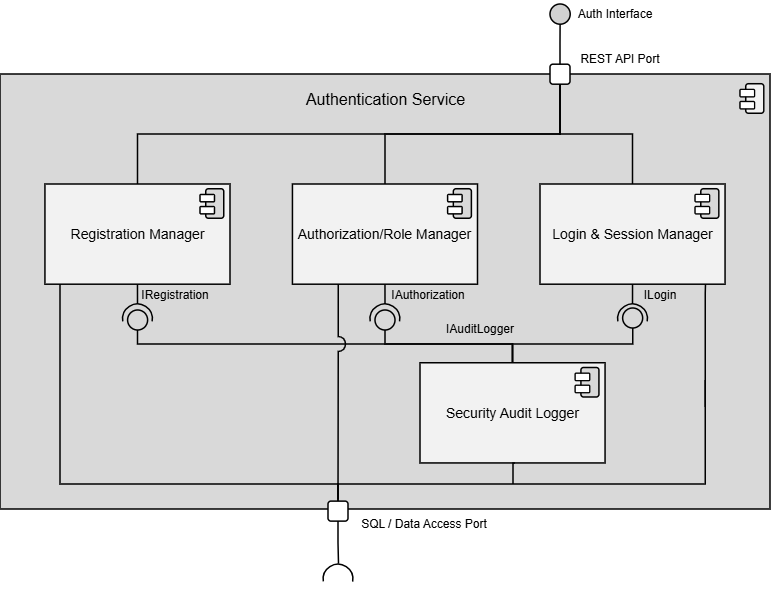

The diagram above was exported from draw.io. Its source (the exported page's mxGraphModel, read from the mxfile embedded in the PNG):
<mxGraphModel dx="1030" dy="623" grid="1" gridSize="10" guides="1" tooltips="1" connect="1" arrows="1" fold="1" page="1" pageScale="1" pageWidth="850" pageHeight="1100" background="#FFFFFF" math="0" shadow="0">
  <root>
    <mxCell id="0" />
    <mxCell id="1" parent="0" />
    <mxCell id="n--Y3mDC4JvWWFTNY3TY-8" parent="1" style="html=1;dropTarget=0;whiteSpace=wrap;fillColor=#D9D9D9;strokeColor=#000000;strokeWidth=1.5;fontFamily=Arial;fontSize=14;" value="" vertex="1">
      <mxGeometry height="435" width="770" x="40" y="420" as="geometry" />
    </mxCell>
    <mxCell id="0yQDKEMbzFiADIm0VlXp-84" edge="1" parent="1" source="n--Y3mDC4JvWWFTNY3TY-14" style="edgeStyle=orthogonalEdgeStyle;rounded=0;orthogonalLoop=1;jettySize=auto;html=1;exitX=0.5;exitY=1;exitDx=0;exitDy=0;endArrow=none;endFill=0;strokeWidth=1.5;entryX=0.499;entryY=1.001;entryDx=0;entryDy=0;entryPerimeter=0;" target="0yQDKEMbzFiADIm0VlXp-82">
      <mxGeometry relative="1" as="geometry">
        <mxPoint x="180" y="650" as="targetPoint" />
      </mxGeometry>
    </mxCell>
    <mxCell id="n--Y3mDC4JvWWFTNY3TY-14" parent="1" style="html=1;dropTarget=0;whiteSpace=wrap;fontFamily=Arial;strokeWidth=1.5;fillColor=#F2F2F2;fontSize=14;" value="Registration Manager" vertex="1">
      <mxGeometry height="100.19" width="185.06" x="84.94" y="530" as="geometry" />
    </mxCell>
    <mxCell id="5mWkwckOPSo0CmEAIWWT-34" parent="1" style="ellipse;whiteSpace=wrap;html=1;align=center;aspect=fixed;fillColor=none;strokeColor=none;resizable=0;perimeter=centerPerimeter;rotatable=0;allowArrows=0;points=[];outlineConnect=1;strokeWidth=1.5;fontFamily=Arial;" value="" vertex="1">
      <mxGeometry height="10" width="10" x="354.94" y="420.19" as="geometry" />
    </mxCell>
    <mxCell id="5mWkwckOPSo0CmEAIWWT-39" parent="1" style="ellipse;whiteSpace=wrap;html=1;align=center;aspect=fixed;fillColor=none;strokeColor=none;resizable=0;perimeter=centerPerimeter;rotatable=0;allowArrows=0;points=[];outlineConnect=1;strokeWidth=1.5;fontFamily=Arial;" value="" vertex="1">
      <mxGeometry height="10" width="10" x="354.94" y="420.19" as="geometry" />
    </mxCell>
    <mxCell id="5mWkwckOPSo0CmEAIWWT-51" parent="1" style="ellipse;whiteSpace=wrap;html=1;align=center;aspect=fixed;fillColor=none;strokeColor=none;resizable=0;perimeter=centerPerimeter;rotatable=0;allowArrows=0;points=[];outlineConnect=1;strokeWidth=1.5;fontFamily=Arial;" value="" vertex="1">
      <mxGeometry height="10" width="10" x="354.94" y="570.19" as="geometry" />
    </mxCell>
    <mxCell id="ZD9TN0NdmzQvUi5EbzNq-49" parent="1" style="ellipse;whiteSpace=wrap;html=1;align=center;aspect=fixed;fillColor=none;strokeColor=none;resizable=0;perimeter=centerPerimeter;rotatable=0;allowArrows=0;points=[];outlineConnect=1;strokeWidth=1.5;fontFamily=Arial;" value="" vertex="1">
      <mxGeometry height="10" width="10" x="414.94" y="690.19" as="geometry" />
    </mxCell>
    <mxCell id="ZD9TN0NdmzQvUi5EbzNq-51" parent="1" style="ellipse;whiteSpace=wrap;html=1;align=center;aspect=fixed;fillColor=none;strokeColor=none;resizable=0;perimeter=centerPerimeter;rotatable=0;allowArrows=0;points=[];outlineConnect=1;strokeWidth=1.5;fontFamily=Arial;" value="" vertex="1">
      <mxGeometry height="10" width="10" x="484.94" y="700.19" as="geometry" />
    </mxCell>
    <mxCell id="ZD9TN0NdmzQvUi5EbzNq-53" parent="1" style="ellipse;whiteSpace=wrap;html=1;align=center;aspect=fixed;fillColor=none;strokeColor=none;resizable=0;perimeter=centerPerimeter;rotatable=0;allowArrows=0;points=[];outlineConnect=1;strokeWidth=1.5;fontFamily=Arial;" value="" vertex="1">
      <mxGeometry height="10" width="10" x="684.94" y="720.19" as="geometry" />
    </mxCell>
    <mxCell id="0yQDKEMbzFiADIm0VlXp-29" connectable="0" parent="1" style="group;rounded=1;fontFamily=Arial;" value="" vertex="1">
      <mxGeometry height="29.81" width="25.06" x="240" y="535" as="geometry" />
    </mxCell>
    <mxCell id="0yQDKEMbzFiADIm0VlXp-30" parent="0yQDKEMbzFiADIm0VlXp-29" style="rounded=1;whiteSpace=wrap;html=1;rotation=-90;strokeWidth=1.5;fillStyle=solid;fillColor=light-dark(#D9D9D9,#FFFFFF);fontFamily=Arial;" value="" vertex="1">
      <mxGeometry height="18.01036073619632" width="29.492996389891648" x="0.004083754512631321" y="5.47981963190188" as="geometry" />
    </mxCell>
    <mxCell id="0yQDKEMbzFiADIm0VlXp-31" parent="0yQDKEMbzFiADIm0VlXp-29" style="rounded=1;whiteSpace=wrap;html=1;strokeWidth=1.5;fillStyle=solid;fillColor=#FFFFFF;fontFamily=Arial;" value="" vertex="1">
      <mxGeometry height="7.315337423312883" width="14.475090252707556" y="5.4828453987730095" as="geometry" />
    </mxCell>
    <mxCell id="0yQDKEMbzFiADIm0VlXp-32" parent="0yQDKEMbzFiADIm0VlXp-29" style="rounded=1;whiteSpace=wrap;html=1;strokeWidth=1.5;fillStyle=solid;fillColor=#FFFFFF;fontFamily=Arial;" value="" vertex="1">
      <mxGeometry height="7.315337423312883" width="14.475090252707556" y="17.553152147239267" as="geometry" />
    </mxCell>
    <mxCell id="0yQDKEMbzFiADIm0VlXp-91" edge="1" parent="1" source="0yQDKEMbzFiADIm0VlXp-33" style="edgeStyle=orthogonalEdgeStyle;rounded=0;orthogonalLoop=1;jettySize=auto;html=1;exitX=0.5;exitY=1;exitDx=0;exitDy=0;endArrow=none;endFill=0;strokeWidth=1.5;">
      <mxGeometry relative="1" as="geometry">
        <mxPoint x="425" y="650" as="targetPoint" />
      </mxGeometry>
    </mxCell>
    <mxCell id="0yQDKEMbzFiADIm0VlXp-33" parent="1" style="html=1;dropTarget=0;whiteSpace=wrap;fontFamily=Arial;strokeWidth=1.5;fillColor=#F2F2F2;fontSize=14;" value="Authorization/Role Manager" vertex="1">
      <mxGeometry height="100.19" width="185.06" x="332.44" y="530" as="geometry" />
    </mxCell>
    <mxCell id="0yQDKEMbzFiADIm0VlXp-34" connectable="0" parent="1" style="group;rounded=1;fontFamily=Arial;" value="" vertex="1">
      <mxGeometry height="29.81" width="25.06" x="487.62" y="535" as="geometry" />
    </mxCell>
    <mxCell id="0yQDKEMbzFiADIm0VlXp-35" parent="0yQDKEMbzFiADIm0VlXp-34" style="rounded=1;whiteSpace=wrap;html=1;rotation=-90;strokeWidth=1.5;fillStyle=solid;fillColor=light-dark(#D9D9D9,#FFFFFF);fontFamily=Arial;" value="" vertex="1">
      <mxGeometry height="18.01036073619632" width="29.492996389891648" x="0.004083754512631321" y="5.47981963190188" as="geometry" />
    </mxCell>
    <mxCell id="0yQDKEMbzFiADIm0VlXp-36" parent="0yQDKEMbzFiADIm0VlXp-34" style="rounded=1;whiteSpace=wrap;html=1;strokeWidth=1.5;fillStyle=solid;fillColor=#FFFFFF;fontFamily=Arial;" value="" vertex="1">
      <mxGeometry height="7.315337423312883" width="14.475090252707556" y="5.4828453987730095" as="geometry" />
    </mxCell>
    <mxCell id="0yQDKEMbzFiADIm0VlXp-37" parent="0yQDKEMbzFiADIm0VlXp-34" style="rounded=1;whiteSpace=wrap;html=1;strokeWidth=1.5;fillStyle=solid;fillColor=#FFFFFF;fontFamily=Arial;" value="" vertex="1">
      <mxGeometry height="7.315337423312883" width="14.475090252707556" y="17.553152147239267" as="geometry" />
    </mxCell>
    <mxCell id="0yQDKEMbzFiADIm0VlXp-38" parent="1" style="html=1;dropTarget=0;whiteSpace=wrap;fontFamily=Arial;strokeWidth=1.5;fillColor=#F2F2F2;fontSize=14;" value="Login &amp;amp; Session Manager" vertex="1">
      <mxGeometry height="100.19" width="185.06" x="580" y="530" as="geometry" />
    </mxCell>
    <mxCell id="0yQDKEMbzFiADIm0VlXp-39" connectable="0" parent="1" style="group;rounded=1;fontFamily=Arial;" value="" vertex="1">
      <mxGeometry height="29.81" width="25.06" x="735.06" y="535" as="geometry" />
    </mxCell>
    <mxCell id="0yQDKEMbzFiADIm0VlXp-40" parent="0yQDKEMbzFiADIm0VlXp-39" style="rounded=1;whiteSpace=wrap;html=1;rotation=-90;strokeWidth=1.5;fillStyle=solid;fillColor=light-dark(#D9D9D9,#FFFFFF);fontFamily=Arial;" value="" vertex="1">
      <mxGeometry height="18.01036073619632" width="29.492996389891648" x="0.004083754512631321" y="5.47981963190188" as="geometry" />
    </mxCell>
    <mxCell id="0yQDKEMbzFiADIm0VlXp-41" parent="0yQDKEMbzFiADIm0VlXp-39" style="rounded=1;whiteSpace=wrap;html=1;strokeWidth=1.5;fillStyle=solid;fillColor=#FFFFFF;fontFamily=Arial;" value="" vertex="1">
      <mxGeometry height="7.315337423312883" width="14.475090252707556" y="5.4828453987730095" as="geometry" />
    </mxCell>
    <mxCell id="0yQDKEMbzFiADIm0VlXp-42" parent="0yQDKEMbzFiADIm0VlXp-39" style="rounded=1;whiteSpace=wrap;html=1;strokeWidth=1.5;fillStyle=solid;fillColor=#FFFFFF;fontFamily=Arial;" value="" vertex="1">
      <mxGeometry height="7.315337423312883" width="14.475090252707556" y="17.553152147239267" as="geometry" />
    </mxCell>
    <mxCell id="0yQDKEMbzFiADIm0VlXp-54" parent="1" style="html=1;dropTarget=0;whiteSpace=wrap;fontFamily=Arial;strokeWidth=1.5;fillColor=#F2F2F2;fontSize=14;" value="Security Audit Logger" vertex="1">
      <mxGeometry height="100.19" width="185.06" x="460" y="708.75" as="geometry" />
    </mxCell>
    <mxCell id="0yQDKEMbzFiADIm0VlXp-55" connectable="0" parent="1" style="group;rounded=1;fontFamily=Arial;" value="" vertex="1">
      <mxGeometry height="29.81" width="25.06" x="615.1800000000001" y="713.75" as="geometry" />
    </mxCell>
    <mxCell id="0yQDKEMbzFiADIm0VlXp-56" parent="0yQDKEMbzFiADIm0VlXp-55" style="rounded=1;whiteSpace=wrap;html=1;rotation=-90;strokeWidth=1.5;fillStyle=solid;fillColor=light-dark(#D9D9D9,#FFFFFF);fontFamily=Arial;" value="" vertex="1">
      <mxGeometry height="18.01036073619632" width="29.492996389891648" x="0.004083754512631321" y="5.47981963190188" as="geometry" />
    </mxCell>
    <mxCell id="0yQDKEMbzFiADIm0VlXp-57" parent="0yQDKEMbzFiADIm0VlXp-55" style="rounded=1;whiteSpace=wrap;html=1;strokeWidth=1.5;fillStyle=solid;fillColor=#FFFFFF;fontFamily=Arial;" value="" vertex="1">
      <mxGeometry height="7.315337423312883" width="14.475090252707556" y="5.4828453987730095" as="geometry" />
    </mxCell>
    <mxCell id="0yQDKEMbzFiADIm0VlXp-58" parent="0yQDKEMbzFiADIm0VlXp-55" style="rounded=1;whiteSpace=wrap;html=1;strokeWidth=1.5;fillStyle=solid;fillColor=#FFFFFF;fontFamily=Arial;" value="" vertex="1">
      <mxGeometry height="7.315337423312883" width="14.475090252707556" y="17.553152147239267" as="geometry" />
    </mxCell>
    <mxCell id="0yQDKEMbzFiADIm0VlXp-61" edge="1" parent="1" source="0yQDKEMbzFiADIm0VlXp-59" style="edgeStyle=orthogonalEdgeStyle;rounded=0;orthogonalLoop=1;jettySize=auto;html=1;exitX=0.5;exitY=0;exitDx=0;exitDy=0;entryX=0.5;entryY=1;entryDx=0;entryDy=0;endArrow=none;endFill=0;strokeWidth=1.5;" target="0yQDKEMbzFiADIm0VlXp-60">
      <mxGeometry relative="1" as="geometry" />
    </mxCell>
    <mxCell id="0yQDKEMbzFiADIm0VlXp-59" parent="1" style="whiteSpace=wrap;html=1;aspect=fixed;strokeWidth=1.5;fillColor=#FFFFFF;rounded=1;fontFamily=Arial;" value="" vertex="1">
      <mxGeometry height="20" width="20" x="590" y="410.19" as="geometry" />
    </mxCell>
    <mxCell id="0yQDKEMbzFiADIm0VlXp-60" parent="1" style="ellipse;whiteSpace=wrap;html=1;aspect=fixed;strokeWidth=1.5;fillColor=#D1D1D1;fontFamily=Arial;" value="" vertex="1">
      <mxGeometry height="20.19" width="20.19" x="590" y="350" as="geometry" />
    </mxCell>
    <mxCell id="0yQDKEMbzFiADIm0VlXp-76" edge="1" parent="1" source="n--Y3mDC4JvWWFTNY3TY-14" style="edgeStyle=orthogonalEdgeStyle;rounded=0;orthogonalLoop=1;jettySize=auto;html=1;exitX=0.5;exitY=0;exitDx=0;exitDy=0;entryX=0.5;entryY=1;entryDx=0;entryDy=0;endArrow=none;endFill=0;strokeWidth=1.5;" target="0yQDKEMbzFiADIm0VlXp-59">
      <mxGeometry relative="1" as="geometry">
        <Array as="points">
          <mxPoint x="178" y="480" />
          <mxPoint x="600" y="480" />
        </Array>
        <mxPoint x="177.47500000000014" y="490" as="sourcePoint" />
      </mxGeometry>
    </mxCell>
    <mxCell id="0yQDKEMbzFiADIm0VlXp-79" edge="1" parent="1" source="0yQDKEMbzFiADIm0VlXp-33" style="edgeStyle=orthogonalEdgeStyle;rounded=0;orthogonalLoop=1;jettySize=auto;html=1;exitX=0.5;exitY=0;exitDx=0;exitDy=0;entryX=0.5;entryY=1;entryDx=0;entryDy=0;endArrow=none;endFill=0;strokeWidth=1.5;" target="0yQDKEMbzFiADIm0VlXp-59">
      <mxGeometry relative="1" as="geometry">
        <Array as="points">
          <mxPoint x="425" y="480" />
          <mxPoint x="600" y="480" />
        </Array>
        <mxPoint x="424.97500000000014" y="490" as="sourcePoint" />
      </mxGeometry>
    </mxCell>
    <mxCell id="0yQDKEMbzFiADIm0VlXp-78" edge="1" parent="1" source="0yQDKEMbzFiADIm0VlXp-38" style="edgeStyle=orthogonalEdgeStyle;rounded=0;orthogonalLoop=1;jettySize=auto;html=1;exitX=0.5;exitY=0;exitDx=0;exitDy=0;entryX=0.5;entryY=1;entryDx=0;entryDy=0;endArrow=none;endFill=0;strokeWidth=1.5;" target="0yQDKEMbzFiADIm0VlXp-59">
      <mxGeometry relative="1" as="geometry">
        <Array as="points">
          <mxPoint x="672" y="480" />
          <mxPoint x="600" y="480" />
        </Array>
        <mxPoint x="672.5249999999999" y="490" as="sourcePoint" />
      </mxGeometry>
    </mxCell>
    <mxCell id="0yQDKEMbzFiADIm0VlXp-72" connectable="0" parent="1" style="group;rounded=1;fontFamily=Arial;" value="" vertex="1">
      <mxGeometry height="29.81" width="25.06" x="780" y="430" as="geometry" />
    </mxCell>
    <mxCell id="0yQDKEMbzFiADIm0VlXp-73" parent="0yQDKEMbzFiADIm0VlXp-72" style="rounded=1;whiteSpace=wrap;html=1;rotation=-90;strokeWidth=1.5;fillStyle=solid;fillColor=light-dark(#F2F2F2,#FFFFFF);fontFamily=Arial;" value="" vertex="1">
      <mxGeometry height="18.01036073619632" width="29.492996389891648" x="0.004083754512631321" y="5.47981963190188" as="geometry" />
    </mxCell>
    <mxCell id="0yQDKEMbzFiADIm0VlXp-74" parent="0yQDKEMbzFiADIm0VlXp-72" style="rounded=1;whiteSpace=wrap;html=1;strokeWidth=1.5;fillStyle=solid;fillColor=#FFFFFF;fontFamily=Arial;" value="" vertex="1">
      <mxGeometry height="7.315337423312883" width="14.475090252707556" y="5.4828453987730095" as="geometry" />
    </mxCell>
    <mxCell id="0yQDKEMbzFiADIm0VlXp-75" parent="0yQDKEMbzFiADIm0VlXp-72" style="rounded=1;whiteSpace=wrap;html=1;strokeWidth=1.5;fillStyle=solid;fillColor=#FFFFFF;fontFamily=Arial;" value="" vertex="1">
      <mxGeometry height="7.315337423312883" width="14.475090252707556" y="17.553152147239267" as="geometry" />
    </mxCell>
    <mxCell id="0yQDKEMbzFiADIm0VlXp-80" connectable="0" parent="1" style="group;fontFamily=Arial;rotation=-180;" value="" vertex="1">
      <mxGeometry height="29.75" width="29.75" x="162.6" y="650" as="geometry" />
    </mxCell>
    <mxCell id="0yQDKEMbzFiADIm0VlXp-81" parent="0yQDKEMbzFiADIm0VlXp-80" style="ellipse;whiteSpace=wrap;html=1;aspect=fixed;strokeWidth=1.5;fillStyle=solid;fillColor=#D9D9D9;rounded=1;fontFamily=Arial;rotation=-180;" value="" vertex="1">
      <mxGeometry height="20" width="20" x="5" y="6" as="geometry" />
    </mxCell>
    <mxCell id="0yQDKEMbzFiADIm0VlXp-82" parent="0yQDKEMbzFiADIm0VlXp-80" style="verticalLabelPosition=bottom;verticalAlign=top;html=1;shape=mxgraph.basic.arc;startAngle=0.22449849456214957;endAngle=0.7768001258780505;rounded=1;strokeWidth=1.5;snapToPoint=1;fontFamily=Arial;rotation=-180;" value="" vertex="1">
      <mxGeometry height="29.75" width="29.75" as="geometry" />
    </mxCell>
    <mxCell id="0yQDKEMbzFiADIm0VlXp-87" edge="1" parent="1" source="0yQDKEMbzFiADIm0VlXp-81" style="edgeStyle=orthogonalEdgeStyle;rounded=0;orthogonalLoop=1;jettySize=auto;html=1;entryX=0.5;entryY=0;entryDx=0;entryDy=0;endArrow=none;endFill=0;strokeWidth=1.5;exitX=0.5;exitY=0;exitDx=0;exitDy=0;" target="0yQDKEMbzFiADIm0VlXp-54">
      <mxGeometry relative="1" as="geometry">
        <Array as="points">
          <mxPoint x="178" y="690" />
          <mxPoint x="553" y="690" />
        </Array>
      </mxGeometry>
    </mxCell>
    <mxCell id="0yQDKEMbzFiADIm0VlXp-88" connectable="0" parent="1" style="group;fontFamily=Arial;rotation=-180;" value="" vertex="1">
      <mxGeometry height="29.75" width="29.75" x="410" y="650" as="geometry" />
    </mxCell>
    <mxCell id="0yQDKEMbzFiADIm0VlXp-89" parent="0yQDKEMbzFiADIm0VlXp-88" style="ellipse;whiteSpace=wrap;html=1;aspect=fixed;strokeWidth=1.5;fillStyle=solid;fillColor=#D9D9D9;rounded=1;fontFamily=Arial;rotation=-180;" value="" vertex="1">
      <mxGeometry height="20" width="20" x="5" y="6" as="geometry" />
    </mxCell>
    <mxCell id="0yQDKEMbzFiADIm0VlXp-90" parent="0yQDKEMbzFiADIm0VlXp-88" style="verticalLabelPosition=bottom;verticalAlign=top;html=1;shape=mxgraph.basic.arc;startAngle=0.22449849456214957;endAngle=0.7768001258780505;rounded=1;strokeWidth=1.5;snapToPoint=1;fontFamily=Arial;rotation=-180;" value="" vertex="1">
      <mxGeometry height="29.75" width="29.75" as="geometry" />
    </mxCell>
    <mxCell id="0yQDKEMbzFiADIm0VlXp-92" edge="1" parent="1" source="0yQDKEMbzFiADIm0VlXp-89" style="edgeStyle=orthogonalEdgeStyle;rounded=0;orthogonalLoop=1;jettySize=auto;html=1;entryX=0.5;entryY=0;entryDx=0;entryDy=0;endArrow=none;endFill=0;strokeWidth=1.5;exitX=0.5;exitY=0;exitDx=0;exitDy=0;" target="0yQDKEMbzFiADIm0VlXp-54">
      <mxGeometry relative="1" as="geometry">
        <Array as="points">
          <mxPoint x="425" y="690" />
          <mxPoint x="553" y="690" />
        </Array>
      </mxGeometry>
    </mxCell>
    <mxCell id="0yQDKEMbzFiADIm0VlXp-93" connectable="0" parent="1" style="group;fontFamily=Arial;rotation=0;" value="" vertex="1">
      <mxGeometry height="29.75" width="29.75" x="657.65" y="650" as="geometry" />
    </mxCell>
    <mxCell id="0yQDKEMbzFiADIm0VlXp-94" parent="0yQDKEMbzFiADIm0VlXp-93" style="ellipse;whiteSpace=wrap;html=1;aspect=fixed;strokeWidth=1.5;fillStyle=solid;fillColor=#D9D9D9;rounded=1;fontFamily=Arial;rotation=0;" value="" vertex="1">
      <mxGeometry height="20" width="20" x="5" y="4" as="geometry" />
    </mxCell>
    <mxCell id="0yQDKEMbzFiADIm0VlXp-95" parent="0yQDKEMbzFiADIm0VlXp-93" style="verticalLabelPosition=bottom;verticalAlign=top;html=1;shape=mxgraph.basic.arc;startAngle=0.22449849456214957;endAngle=0.7768001258780505;rounded=1;strokeWidth=1.5;snapToPoint=1;fontFamily=Arial;rotation=-180;" value="" vertex="1">
      <mxGeometry height="29.75" width="29.75" as="geometry" />
    </mxCell>
    <mxCell id="0yQDKEMbzFiADIm0VlXp-97" edge="1" parent="1" source="0yQDKEMbzFiADIm0VlXp-94" style="edgeStyle=orthogonalEdgeStyle;rounded=0;orthogonalLoop=1;jettySize=auto;html=1;entryX=0.5;entryY=0;entryDx=0;entryDy=0;endArrow=none;endFill=0;strokeWidth=1.5;exitX=0.5;exitY=1;exitDx=0;exitDy=0;" target="0yQDKEMbzFiADIm0VlXp-54">
      <mxGeometry relative="1" as="geometry">
        <Array as="points">
          <mxPoint x="673" y="690" />
          <mxPoint x="553" y="690" />
        </Array>
      </mxGeometry>
    </mxCell>
    <mxCell id="0yQDKEMbzFiADIm0VlXp-98" parent="1" style="whiteSpace=wrap;html=1;aspect=fixed;strokeWidth=1.5;fillColor=#FFFFFF;rounded=1;fontFamily=Arial;" value="" vertex="1">
      <mxGeometry height="20" width="20" x="368" y="847.12" as="geometry" />
    </mxCell>
    <mxCell id="0yQDKEMbzFiADIm0VlXp-105" edge="1" parent="1" source="n--Y3mDC4JvWWFTNY3TY-14" style="edgeStyle=orthogonalEdgeStyle;rounded=0;orthogonalLoop=1;jettySize=auto;html=1;entryX=0.5;entryY=0;entryDx=0;entryDy=0;strokeWidth=1.5;endArrow=none;endFill=0;" target="0yQDKEMbzFiADIm0VlXp-98">
      <mxGeometry relative="1" as="geometry">
        <Array as="points">
          <mxPoint x="100" y="830" />
          <mxPoint x="378" y="830" />
        </Array>
        <mxPoint x="100" y="778" as="sourcePoint" />
      </mxGeometry>
    </mxCell>
    <mxCell id="0yQDKEMbzFiADIm0VlXp-102" edge="1" parent="1" style="edgeStyle=orthogonalEdgeStyle;rounded=0;orthogonalLoop=1;jettySize=auto;html=1;endArrow=none;endFill=0;strokeWidth=1.5;exitX=0.505;exitY=0.981;exitDx=0;exitDy=0;exitPerimeter=0;">
      <mxGeometry relative="1" as="geometry">
        <Array as="points">
          <mxPoint x="745" y="639" />
          <mxPoint x="745" y="639" />
        </Array>
        <mxPoint x="745.2262500000002" y="752.5652500000001" as="sourcePoint" />
        <mxPoint x="745.43" y="630.19" as="targetPoint" />
      </mxGeometry>
    </mxCell>
    <mxCell id="0yQDKEMbzFiADIm0VlXp-104" edge="1" parent="1" style="edgeStyle=orthogonalEdgeStyle;rounded=0;orthogonalLoop=1;jettySize=auto;html=1;entryX=0.5;entryY=0;entryDx=0;entryDy=0;strokeWidth=1.5;endArrow=none;endFill=0;">
      <mxGeometry relative="1" as="geometry">
        <Array as="points">
          <mxPoint x="745" y="830" />
          <mxPoint x="378" y="830" />
        </Array>
        <mxPoint x="745.2507731565056" y="726.1300000000001" as="sourcePoint" />
        <mxPoint x="378" y="845.12" as="targetPoint" />
      </mxGeometry>
    </mxCell>
    <mxCell id="0yQDKEMbzFiADIm0VlXp-106" edge="1" parent="1" source="0yQDKEMbzFiADIm0VlXp-98" style="edgeStyle=orthogonalEdgeStyle;rounded=0;orthogonalLoop=1;jettySize=auto;html=1;endArrow=none;endFill=0;strokeWidth=1.5;exitX=0.5;exitY=0;exitDx=0;exitDy=0;jumpStyle=arc;jumpSize=14;">
      <mxGeometry relative="1" as="geometry">
        <mxPoint x="377.6667500000001" y="751.7322500000002" as="sourcePoint" />
        <mxPoint x="378.18999999999994" y="630.19" as="targetPoint" />
      </mxGeometry>
    </mxCell>
    <mxCell id="0yQDKEMbzFiADIm0VlXp-110" parent="1" style="verticalLabelPosition=bottom;verticalAlign=top;html=1;shape=mxgraph.basic.arc;startAngle=0.22449849456214957;endAngle=0.7768001258780505;rounded=1;strokeWidth=1.5;snapToPoint=1;fontFamily=Arial;rotation=-180;" value="" vertex="1">
      <mxGeometry height="29.75" width="29.75" x="363.13" y="910.19" as="geometry" />
    </mxCell>
    <mxCell id="0yQDKEMbzFiADIm0VlXp-112" edge="1" parent="1" source="0yQDKEMbzFiADIm0VlXp-98" style="edgeStyle=orthogonalEdgeStyle;rounded=0;orthogonalLoop=1;jettySize=auto;html=1;entryX=0.483;entryY=1.019;entryDx=0;entryDy=0;entryPerimeter=0;endArrow=none;endFill=0;strokeWidth=1.5;" target="0yQDKEMbzFiADIm0VlXp-110">
      <mxGeometry relative="1" as="geometry" />
    </mxCell>
    <mxCell id="0yQDKEMbzFiADIm0VlXp-114" parent="1" style="text;html=1;whiteSpace=wrap;strokeColor=none;fillColor=none;align=center;verticalAlign=middle;rounded=0;fontFamily=Arial;fontSize=12;" value="Auth Interface" vertex="1">
      <mxGeometry height="30" width="90" x="610.19" y="345.1" as="geometry" />
    </mxCell>
    <mxCell id="0yQDKEMbzFiADIm0VlXp-115" parent="1" style="text;html=1;whiteSpace=wrap;strokeColor=none;fillColor=none;align=center;verticalAlign=middle;rounded=0;fontFamily=Arial;fontSize=12;" value="SQL / Data Access Port" vertex="1">
      <mxGeometry height="30" width="151.97" x="388.03" y="855" as="geometry" />
    </mxCell>
    <mxCell id="0yQDKEMbzFiADIm0VlXp-117" parent="1" style="text;html=1;whiteSpace=wrap;strokeColor=none;fillColor=none;align=center;verticalAlign=middle;rounded=0;fontFamily=Arial;fontSize=16;" value="Authentication Service" vertex="1">
      <mxGeometry height="30" width="165" x="343" y="430.19" as="geometry" />
    </mxCell>
    <mxCell id="fYdW2nF8rQB6bFK7cIPw-19" edge="1" parent="1" style="endArrow=none;html=1;rounded=0;strokeWidth=1.5;jumpStyle=none;exitX=0.517;exitY=1.011;exitDx=0;exitDy=0;exitPerimeter=0;endSize=6;" value="">
      <mxGeometry height="50" relative="1" width="50" as="geometry">
        <mxPoint x="672.5092499999997" y="650.00275" as="sourcePoint" />
        <mxPoint x="672.5385639013446" y="630.33" as="targetPoint" />
      </mxGeometry>
    </mxCell>
    <mxCell id="fYdW2nF8rQB6bFK7cIPw-20" parent="1" style="text;html=1;whiteSpace=wrap;strokeColor=none;fillColor=none;align=center;verticalAlign=middle;rounded=0;fontFamily=Arial;fontSize=12;" value="REST API Port" vertex="1">
      <mxGeometry height="30" width="100" x="610" y="390.19" as="geometry" />
    </mxCell>
    <mxCell id="fYdW2nF8rQB6bFK7cIPw-23" edge="1" parent="1" style="edgeStyle=orthogonalEdgeStyle;rounded=0;orthogonalLoop=1;jettySize=auto;html=1;endArrow=none;endFill=0;strokeWidth=1.5;">
      <mxGeometry relative="1" as="geometry">
        <mxPoint x="555" y="809" as="sourcePoint" />
        <mxPoint x="553" y="830" as="targetPoint" />
      </mxGeometry>
    </mxCell>
    <mxCell id="YKzER1YgQzwwRRKrqnG0-4" parent="1" style="text;html=1;whiteSpace=wrap;strokeColor=none;fillColor=none;align=center;verticalAlign=middle;rounded=0;autosize=1;resizable=0;" value="IAuditLogger" vertex="1">
      <mxGeometry height="30" width="90" x="474.94" y="660.19" as="geometry" />
    </mxCell>
    <mxCell id="YKzER1YgQzwwRRKrqnG0-5" parent="1" style="text;html=1;whiteSpace=wrap;strokeColor=none;fillColor=none;align=center;verticalAlign=middle;rounded=0;autosize=1;resizable=0;" value="IAuthorization" vertex="1">
      <mxGeometry height="30" width="100" x="417.5" y="626" as="geometry" />
    </mxCell>
    <mxCell id="YKzER1YgQzwwRRKrqnG0-6" parent="1" style="text;html=1;whiteSpace=wrap;strokeColor=none;fillColor=none;align=center;verticalAlign=middle;rounded=0;autosize=1;resizable=0;" value="ILogin" vertex="1">
      <mxGeometry height="30" width="60" x="670" y="626" as="geometry" />
    </mxCell>
    <mxCell id="YKzER1YgQzwwRRKrqnG0-2" parent="1" style="text;html=1;whiteSpace=wrap;strokeColor=none;fillColor=none;align=center;verticalAlign=middle;rounded=0;autosize=1;resizable=0;fontFamily=Arial;" value="IRegistration" vertex="1">
      <mxGeometry height="30" width="90" x="170" y="626" as="geometry" />
    </mxCell>
  </root>
</mxGraphModel>